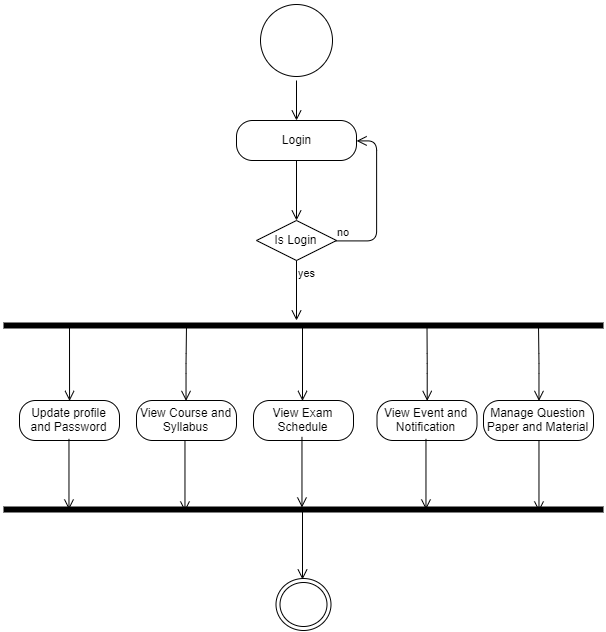

The diagram above was exported from draw.io. Its source (the exported page's mxGraphModel, read from the mxfile embedded in the PNG):
<mxGraphModel dx="1021" dy="509" grid="1" gridSize="10" guides="1" tooltips="1" connect="1" arrows="1" fold="1" page="1" pageScale="1" pageWidth="827" pageHeight="1169" math="0" shadow="0">
  <root>
    <mxCell id="0" />
    <mxCell id="1" parent="0" />
    <mxCell id="0YCR45LKJbvaRWbETsEF-61" value="" style="ellipse;html=1;shape=startState;" vertex="1" parent="1">
      <mxGeometry x="373" y="80" width="80" height="80" as="geometry" />
    </mxCell>
    <mxCell id="0YCR45LKJbvaRWbETsEF-62" value="" style="edgeStyle=orthogonalEdgeStyle;html=1;verticalAlign=bottom;endArrow=open;endSize=8;" edge="1" source="0YCR45LKJbvaRWbETsEF-61" parent="1">
      <mxGeometry relative="1" as="geometry">
        <mxPoint x="413" y="200" as="targetPoint" />
      </mxGeometry>
    </mxCell>
    <mxCell id="0YCR45LKJbvaRWbETsEF-63" value="Login" style="rounded=1;whiteSpace=wrap;html=1;arcSize=40;" vertex="1" parent="1">
      <mxGeometry x="353" y="200" width="120" height="40" as="geometry" />
    </mxCell>
    <mxCell id="0YCR45LKJbvaRWbETsEF-64" value="" style="edgeStyle=orthogonalEdgeStyle;html=1;verticalAlign=bottom;endArrow=open;endSize=8;" edge="1" source="0YCR45LKJbvaRWbETsEF-63" parent="1">
      <mxGeometry relative="1" as="geometry">
        <mxPoint x="413" y="300" as="targetPoint" />
      </mxGeometry>
    </mxCell>
    <mxCell id="0YCR45LKJbvaRWbETsEF-65" value="Is Login" style="rhombus;whiteSpace=wrap;html=1;" vertex="1" parent="1">
      <mxGeometry x="373" y="300" width="80" height="40" as="geometry" />
    </mxCell>
    <mxCell id="0YCR45LKJbvaRWbETsEF-66" value="no" style="edgeStyle=orthogonalEdgeStyle;html=1;align=left;verticalAlign=bottom;endArrow=open;endSize=8;entryX=1;entryY=0.5;entryDx=0;entryDy=0;" edge="1" source="0YCR45LKJbvaRWbETsEF-65" parent="1" target="0YCR45LKJbvaRWbETsEF-63">
      <mxGeometry x="-1" relative="1" as="geometry">
        <mxPoint x="553" y="320" as="targetPoint" />
        <Array as="points">
          <mxPoint x="493" y="320" />
          <mxPoint x="493" y="220" />
        </Array>
      </mxGeometry>
    </mxCell>
    <mxCell id="0YCR45LKJbvaRWbETsEF-67" value="yes" style="edgeStyle=orthogonalEdgeStyle;html=1;align=left;verticalAlign=top;endArrow=open;endSize=8;" edge="1" source="0YCR45LKJbvaRWbETsEF-65" parent="1">
      <mxGeometry x="-1" relative="1" as="geometry">
        <mxPoint x="413" y="400" as="targetPoint" />
      </mxGeometry>
    </mxCell>
    <mxCell id="0YCR45LKJbvaRWbETsEF-68" value="" style="shape=line;html=1;strokeWidth=6;" vertex="1" parent="1">
      <mxGeometry x="120" y="400" width="600" height="10" as="geometry" />
    </mxCell>
    <mxCell id="0YCR45LKJbvaRWbETsEF-70" value="" style="edgeStyle=orthogonalEdgeStyle;html=1;verticalAlign=bottom;endArrow=open;endSize=8;entryX=0.5;entryY=0;entryDx=0;entryDy=0;" edge="1" parent="1" target="0YCR45LKJbvaRWbETsEF-102">
      <mxGeometry relative="1" as="geometry">
        <mxPoint x="303.5" y="475" as="targetPoint" />
        <mxPoint x="303" y="405" as="sourcePoint" />
      </mxGeometry>
    </mxCell>
    <mxCell id="0YCR45LKJbvaRWbETsEF-71" value="" style="edgeStyle=orthogonalEdgeStyle;html=1;verticalAlign=bottom;endArrow=open;endSize=8;entryX=0.5;entryY=0;entryDx=0;entryDy=0;" edge="1" parent="1" target="0YCR45LKJbvaRWbETsEF-87">
      <mxGeometry relative="1" as="geometry">
        <mxPoint x="660" y="475" as="targetPoint" />
        <mxPoint x="655" y="405" as="sourcePoint" />
      </mxGeometry>
    </mxCell>
    <mxCell id="0YCR45LKJbvaRWbETsEF-72" value="" style="edgeStyle=orthogonalEdgeStyle;html=1;verticalAlign=bottom;endArrow=open;endSize=8;entryX=0.5;entryY=0;entryDx=0;entryDy=0;entryPerimeter=0;" edge="1" parent="1" target="0YCR45LKJbvaRWbETsEF-98">
      <mxGeometry relative="1" as="geometry">
        <mxPoint x="543.5" y="475" as="targetPoint" />
        <mxPoint x="543.5" y="405" as="sourcePoint" />
      </mxGeometry>
    </mxCell>
    <mxCell id="0YCR45LKJbvaRWbETsEF-74" value="" style="edgeStyle=orthogonalEdgeStyle;html=1;verticalAlign=bottom;endArrow=open;endSize=8;entryX=0.5;entryY=0;entryDx=0;entryDy=0;" edge="1" parent="1" target="0YCR45LKJbvaRWbETsEF-104">
      <mxGeometry relative="1" as="geometry">
        <mxPoint x="183.5" y="475" as="targetPoint" />
        <mxPoint x="186" y="405" as="sourcePoint" />
      </mxGeometry>
    </mxCell>
    <mxCell id="0YCR45LKJbvaRWbETsEF-80" value="" style="edgeStyle=orthogonalEdgeStyle;html=1;verticalAlign=bottom;endArrow=open;endSize=8;entryX=0.49;entryY=0;entryDx=0;entryDy=0;entryPerimeter=0;" edge="1" parent="1" target="0YCR45LKJbvaRWbETsEF-100">
      <mxGeometry relative="1" as="geometry">
        <mxPoint x="419" y="475" as="targetPoint" />
        <mxPoint x="419" y="405" as="sourcePoint" />
      </mxGeometry>
    </mxCell>
    <mxCell id="0YCR45LKJbvaRWbETsEF-87" value="Manage Question Paper and Material" style="rounded=1;whiteSpace=wrap;html=1;arcSize=40;" vertex="1" parent="1">
      <mxGeometry x="600" y="480" width="110" height="40" as="geometry" />
    </mxCell>
    <mxCell id="0YCR45LKJbvaRWbETsEF-98" value="View Event and Notification" style="rounded=1;whiteSpace=wrap;html=1;arcSize=40;" vertex="1" parent="1">
      <mxGeometry x="493.5" y="480" width="100" height="40" as="geometry" />
    </mxCell>
    <mxCell id="0YCR45LKJbvaRWbETsEF-100" value="View Exam Schedule" style="rounded=1;whiteSpace=wrap;html=1;arcSize=40;" vertex="1" parent="1">
      <mxGeometry x="370" y="480" width="100" height="40" as="geometry" />
    </mxCell>
    <mxCell id="0YCR45LKJbvaRWbETsEF-102" value="View Course and Syllabus" style="rounded=1;whiteSpace=wrap;html=1;arcSize=40;" vertex="1" parent="1">
      <mxGeometry x="253" y="480" width="100" height="40" as="geometry" />
    </mxCell>
    <mxCell id="0YCR45LKJbvaRWbETsEF-104" value="Update profile and Password" style="rounded=1;whiteSpace=wrap;html=1;arcSize=40;" vertex="1" parent="1">
      <mxGeometry x="136" y="480" width="100" height="40" as="geometry" />
    </mxCell>
    <mxCell id="0YCR45LKJbvaRWbETsEF-107" value="" style="shape=line;html=1;strokeWidth=6;" vertex="1" parent="1">
      <mxGeometry x="120" y="584" width="600" height="10" as="geometry" />
    </mxCell>
    <mxCell id="0YCR45LKJbvaRWbETsEF-109" value="" style="edgeStyle=orthogonalEdgeStyle;html=1;verticalAlign=bottom;endArrow=open;endSize=8;" edge="1" parent="1">
      <mxGeometry relative="1" as="geometry">
        <mxPoint x="419" y="659" as="targetPoint" />
        <mxPoint x="419" y="589" as="sourcePoint" />
      </mxGeometry>
    </mxCell>
    <mxCell id="0YCR45LKJbvaRWbETsEF-110" value="" style="ellipse;html=1;shape=endState;" vertex="1" parent="1">
      <mxGeometry x="392.5" y="658" width="55" height="52" as="geometry" />
    </mxCell>
    <mxCell id="0YCR45LKJbvaRWbETsEF-111" value="" style="edgeStyle=orthogonalEdgeStyle;html=1;verticalAlign=bottom;endArrow=open;endSize=8;exitX=0.5;exitY=1;exitDx=0;exitDy=0;entryX=0.892;entryY=0.7;entryDx=0;entryDy=0;entryPerimeter=0;" edge="1" parent="1" source="0YCR45LKJbvaRWbETsEF-87" target="0YCR45LKJbvaRWbETsEF-107">
      <mxGeometry relative="1" as="geometry">
        <mxPoint x="670" y="485" as="targetPoint" />
        <mxPoint x="670" y="415" as="sourcePoint" />
      </mxGeometry>
    </mxCell>
    <mxCell id="0YCR45LKJbvaRWbETsEF-112" value="" style="edgeStyle=orthogonalEdgeStyle;html=1;verticalAlign=bottom;endArrow=open;endSize=8;exitX=0.5;exitY=1;exitDx=0;exitDy=0;entryX=0.892;entryY=0.7;entryDx=0;entryDy=0;entryPerimeter=0;" edge="1" parent="1">
      <mxGeometry relative="1" as="geometry">
        <mxPoint x="542.4705882352941" y="589" as="targetPoint" />
        <mxPoint x="542.4705882352941" y="518.4117647058824" as="sourcePoint" />
      </mxGeometry>
    </mxCell>
    <mxCell id="0YCR45LKJbvaRWbETsEF-113" value="" style="edgeStyle=orthogonalEdgeStyle;html=1;verticalAlign=bottom;endArrow=open;endSize=8;exitX=0.5;exitY=1;exitDx=0;exitDy=0;entryX=0.892;entryY=0.7;entryDx=0;entryDy=0;entryPerimeter=0;" edge="1" parent="1">
      <mxGeometry relative="1" as="geometry">
        <mxPoint x="418.47058823529414" y="587" as="targetPoint" />
        <mxPoint x="418.47058823529414" y="516.4117647058824" as="sourcePoint" />
      </mxGeometry>
    </mxCell>
    <mxCell id="0YCR45LKJbvaRWbETsEF-114" value="" style="edgeStyle=orthogonalEdgeStyle;html=1;verticalAlign=bottom;endArrow=open;endSize=8;exitX=0.5;exitY=1;exitDx=0;exitDy=0;entryX=0.892;entryY=0.7;entryDx=0;entryDy=0;entryPerimeter=0;" edge="1" parent="1">
      <mxGeometry relative="1" as="geometry">
        <mxPoint x="301.47058823529414" y="591" as="targetPoint" />
        <mxPoint x="301.47058823529414" y="520.4117647058824" as="sourcePoint" />
      </mxGeometry>
    </mxCell>
    <mxCell id="0YCR45LKJbvaRWbETsEF-115" value="" style="edgeStyle=orthogonalEdgeStyle;html=1;verticalAlign=bottom;endArrow=open;endSize=8;exitX=0.5;exitY=1;exitDx=0;exitDy=0;entryX=0.892;entryY=0.7;entryDx=0;entryDy=0;entryPerimeter=0;" edge="1" parent="1">
      <mxGeometry relative="1" as="geometry">
        <mxPoint x="185.47058823529414" y="589" as="targetPoint" />
        <mxPoint x="185.47058823529414" y="518.4117647058824" as="sourcePoint" />
      </mxGeometry>
    </mxCell>
  </root>
</mxGraphModel>